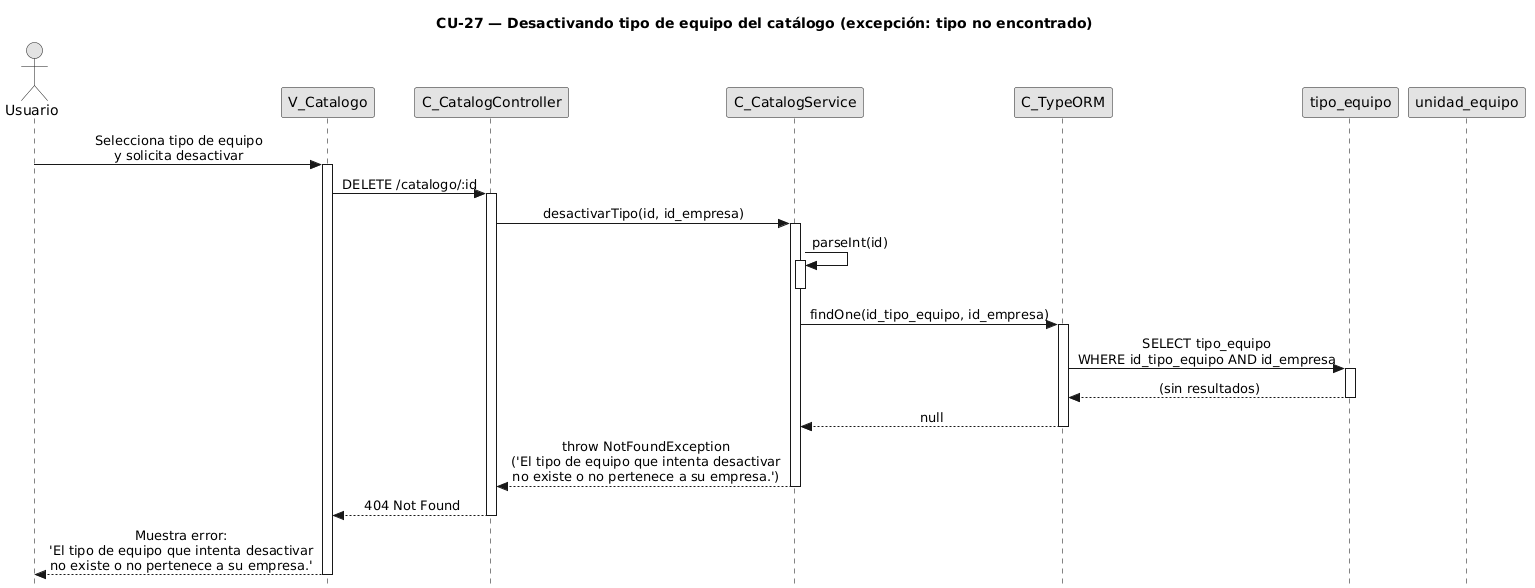

The diagram above was rendered by PlantUML. Its source (embedded in the PNG):
@startuml CU27-exc-tiene-unidades
title CU-27 — Desactivando tipo de equipo del catálogo (excepción: tipo no encontrado)

skinparam style strictuml
skinparam monochrome true
skinparam shadowing false
skinparam sequenceMessageAlign center
skinparam sequence {
  MessageAlign center
  LifeLineBorderColor black
}
hide footbox

actor "Usuario" as user
participant "V_Catalogo" as view
participant "C_CatalogController" as ctrl
participant "C_CatalogService" as svc
participant "C_TypeORM" as orm
participant "tipo_equipo" as tent
participant "unidad_equipo" as uent

user -> view : Selecciona tipo de equipo\ny solicita desactivar
activate view

view -> ctrl : DELETE /catalogo/:id
activate ctrl

ctrl -> svc : desactivarTipo(id, id_empresa)
activate svc

svc -> svc : parseInt(id)
activate svc
deactivate svc

svc -> orm : findOne(id_tipo_equipo, id_empresa)
activate orm

orm -> tent : SELECT tipo_equipo\nWHERE id_tipo_equipo AND id_empresa
activate tent
tent --> orm : (sin resultados)
deactivate tent

orm --> svc : null
deactivate orm

svc --> ctrl : throw NotFoundException\n('El tipo de equipo que intenta desactivar\nno existe o no pertenece a su empresa.')
deactivate svc

ctrl --> view : 404 Not Found
deactivate ctrl

view --> user : Muestra error:\n'El tipo de equipo que intenta desactivar\nno existe o no pertenece a su empresa.'
deactivate view

@enduml